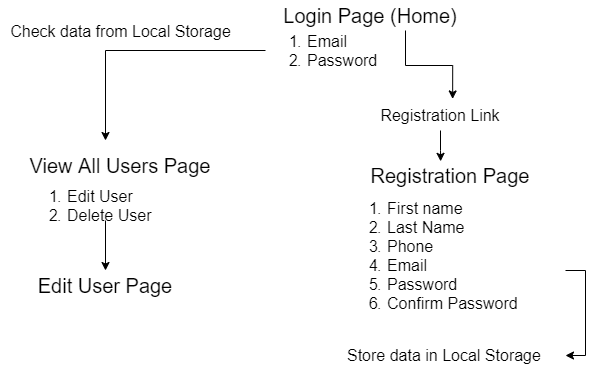

The diagram above was exported from draw.io. Its source (the exported page's mxGraphModel, read from the mxfile embedded in the PNG):
<mxGraphModel dx="868" dy="450" grid="1" gridSize="10" guides="1" tooltips="1" connect="1" arrows="1" fold="1" page="1" pageScale="1" pageWidth="1169" pageHeight="827" math="0" shadow="0">
  <root>
    <mxCell id="0" />
    <mxCell id="1" parent="0" />
    <mxCell id="mwEsaRBNCtmZ1efMqk-V-5" style="edgeStyle=orthogonalEdgeStyle;rounded=0;orthogonalLoop=1;jettySize=auto;html=1;entryX=0.581;entryY=-0.052;entryDx=0;entryDy=0;fontSize=16;entryPerimeter=0;fontStyle=0" edge="1" parent="1" source="mwEsaRBNCtmZ1efMqk-V-1" target="mwEsaRBNCtmZ1efMqk-V-4">
      <mxGeometry relative="1" as="geometry">
        <Array as="points">
          <mxPoint x="685" y="275" />
          <mxPoint x="732" y="275" />
        </Array>
      </mxGeometry>
    </mxCell>
    <mxCell id="mwEsaRBNCtmZ1efMqk-V-1" value="Login Page (Home)" style="text;html=1;strokeColor=none;fillColor=none;align=center;verticalAlign=middle;whiteSpace=wrap;rounded=0;fontSize=20;fontStyle=0" vertex="1" parent="1">
      <mxGeometry x="545" y="210" width="210" height="30" as="geometry" />
    </mxCell>
    <mxCell id="mwEsaRBNCtmZ1efMqk-V-15" style="edgeStyle=orthogonalEdgeStyle;rounded=0;orthogonalLoop=1;jettySize=auto;html=1;fontSize=16;fontStyle=0" edge="1" parent="1" source="mwEsaRBNCtmZ1efMqk-V-2">
      <mxGeometry relative="1" as="geometry">
        <mxPoint x="385" y="350" as="targetPoint" />
      </mxGeometry>
    </mxCell>
    <mxCell id="mwEsaRBNCtmZ1efMqk-V-21" value="Check data from Local Storage" style="edgeLabel;html=1;align=center;verticalAlign=middle;resizable=0;points=[];fontSize=16;fontStyle=0" vertex="1" connectable="0" parent="mwEsaRBNCtmZ1efMqk-V-15">
      <mxGeometry x="-0.1869" relative="1" as="geometry">
        <mxPoint x="-44" y="-20" as="offset" />
      </mxGeometry>
    </mxCell>
    <mxCell id="mwEsaRBNCtmZ1efMqk-V-2" value="&lt;ol&gt;&lt;li&gt;Email&lt;/li&gt;&lt;li&gt;Password&lt;/li&gt;&lt;/ol&gt;" style="text;html=1;strokeColor=none;fillColor=none;align=left;verticalAlign=middle;whiteSpace=wrap;rounded=0;fontSize=16;fontStyle=0" vertex="1" parent="1">
      <mxGeometry x="545" y="245" width="100" height="30" as="geometry" />
    </mxCell>
    <mxCell id="mwEsaRBNCtmZ1efMqk-V-8" style="edgeStyle=orthogonalEdgeStyle;rounded=0;orthogonalLoop=1;jettySize=auto;html=1;entryX=0.453;entryY=0.028;entryDx=0;entryDy=0;entryPerimeter=0;fontSize=16;fontStyle=0" edge="1" parent="1" source="mwEsaRBNCtmZ1efMqk-V-4" target="mwEsaRBNCtmZ1efMqk-V-6">
      <mxGeometry relative="1" as="geometry" />
    </mxCell>
    <mxCell id="mwEsaRBNCtmZ1efMqk-V-4" value="Registration Link" style="text;html=1;strokeColor=none;fillColor=none;align=center;verticalAlign=middle;whiteSpace=wrap;rounded=0;fontSize=16;fontStyle=0" vertex="1" parent="1">
      <mxGeometry x="645" y="310" width="150" height="30" as="geometry" />
    </mxCell>
    <mxCell id="mwEsaRBNCtmZ1efMqk-V-6" value="Registration Page" style="text;html=1;strokeColor=none;fillColor=none;align=center;verticalAlign=middle;whiteSpace=wrap;rounded=0;fontSize=20;fontStyle=0" vertex="1" parent="1">
      <mxGeometry x="625" y="370" width="210" height="30" as="geometry" />
    </mxCell>
    <mxCell id="mwEsaRBNCtmZ1efMqk-V-14" style="edgeStyle=orthogonalEdgeStyle;rounded=0;orthogonalLoop=1;jettySize=auto;html=1;entryX=1;entryY=0.5;entryDx=0;entryDy=0;fontSize=16;fontStyle=0" edge="1" parent="1" source="mwEsaRBNCtmZ1efMqk-V-10" target="mwEsaRBNCtmZ1efMqk-V-12">
      <mxGeometry relative="1" as="geometry">
        <Array as="points">
          <mxPoint x="865" y="480" />
          <mxPoint x="865" y="565" />
        </Array>
      </mxGeometry>
    </mxCell>
    <mxCell id="mwEsaRBNCtmZ1efMqk-V-10" value="&lt;ol&gt;&lt;li&gt;First name&lt;/li&gt;&lt;li&gt;Last Name&lt;/li&gt;&lt;li&gt;Phone&lt;/li&gt;&lt;li&gt;Email&lt;/li&gt;&lt;li&gt;Password&lt;/li&gt;&lt;li&gt;Confirm Password&lt;/li&gt;&lt;/ol&gt;" style="text;html=1;strokeColor=none;fillColor=none;align=left;verticalAlign=middle;whiteSpace=wrap;rounded=0;fontSize=16;fontStyle=0" vertex="1" parent="1">
      <mxGeometry x="625" y="450" width="220" height="30" as="geometry" />
    </mxCell>
    <mxCell id="mwEsaRBNCtmZ1efMqk-V-12" value="Store data in Local Storage" style="text;html=1;strokeColor=none;fillColor=none;align=left;verticalAlign=middle;whiteSpace=wrap;rounded=0;fontSize=16;fontStyle=0" vertex="1" parent="1">
      <mxGeometry x="625" y="550" width="220" height="30" as="geometry" />
    </mxCell>
    <mxCell id="mwEsaRBNCtmZ1efMqk-V-16" value="View All Users Page" style="text;html=1;strokeColor=none;fillColor=none;align=center;verticalAlign=middle;whiteSpace=wrap;rounded=0;fontSize=20;fontStyle=0" vertex="1" parent="1">
      <mxGeometry x="295" y="360" width="210" height="30" as="geometry" />
    </mxCell>
    <mxCell id="mwEsaRBNCtmZ1efMqk-V-20" style="edgeStyle=orthogonalEdgeStyle;rounded=0;orthogonalLoop=1;jettySize=auto;html=1;fontSize=16;fontStyle=0" edge="1" parent="1" source="mwEsaRBNCtmZ1efMqk-V-17" target="mwEsaRBNCtmZ1efMqk-V-18">
      <mxGeometry relative="1" as="geometry" />
    </mxCell>
    <mxCell id="mwEsaRBNCtmZ1efMqk-V-17" value="&lt;ol&gt;&lt;li&gt;Edit User&lt;/li&gt;&lt;li&gt;Delete User&lt;/li&gt;&lt;/ol&gt;" style="text;html=1;strokeColor=none;fillColor=none;align=left;verticalAlign=middle;whiteSpace=wrap;rounded=0;fontSize=16;fontStyle=0" vertex="1" parent="1">
      <mxGeometry x="305" y="400" width="160" height="30" as="geometry" />
    </mxCell>
    <mxCell id="mwEsaRBNCtmZ1efMqk-V-18" value="Edit User Page" style="text;html=1;strokeColor=none;fillColor=none;align=center;verticalAlign=middle;whiteSpace=wrap;rounded=0;fontSize=20;fontStyle=0" vertex="1" parent="1">
      <mxGeometry x="280" y="480" width="210" height="30" as="geometry" />
    </mxCell>
  </root>
</mxGraphModel>